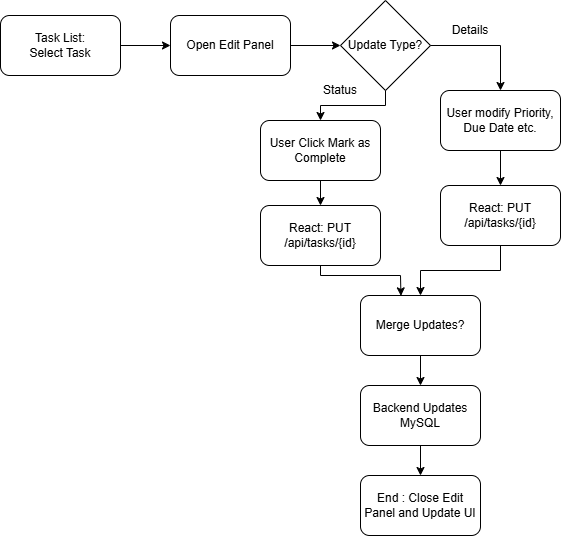

The diagram above was exported from draw.io. Its source (the exported page's mxGraphModel, read from the mxfile embedded in the PNG):
<mxGraphModel dx="569" dy="624" grid="1" gridSize="10" guides="1" tooltips="1" connect="1" arrows="1" fold="1" page="1" pageScale="1" pageWidth="850" pageHeight="1100" math="0" shadow="0">
  <root>
    <mxCell id="0" />
    <mxCell id="1" parent="0" />
    <mxCell id="0qUP60uLsux0Nd-zuQ2T-48" edge="1" parent="1" style="edgeStyle=orthogonalEdgeStyle;rounded=0;orthogonalLoop=1;jettySize=auto;html=1;" target="0qUP60uLsux0Nd-zuQ2T-47" value="">
      <mxGeometry relative="1" as="geometry">
        <mxPoint x="249.9999999999999" y="260" as="sourcePoint" />
      </mxGeometry>
    </mxCell>
    <mxCell id="0qUP60uLsux0Nd-zuQ2T-63" edge="1" parent="1" source="0qUP60uLsux0Nd-zuQ2T-47" style="edgeStyle=orthogonalEdgeStyle;rounded=0;orthogonalLoop=1;jettySize=auto;html=1;" target="0qUP60uLsux0Nd-zuQ2T-49" value="">
      <mxGeometry relative="1" as="geometry" />
    </mxCell>
    <mxCell id="0qUP60uLsux0Nd-zuQ2T-47" parent="1" style="rounded=1;whiteSpace=wrap;html=1;" value="Open Edit Panel" vertex="1">
      <mxGeometry height="60" width="120" x="310" y="230" as="geometry" />
    </mxCell>
    <mxCell id="0qUP60uLsux0Nd-zuQ2T-49" parent="1" style="rhombus;whiteSpace=wrap;html=1;" value="Update Type?" vertex="1">
      <mxGeometry height="90" width="90" x="480" y="215" as="geometry" />
    </mxCell>
    <mxCell id="0qUP60uLsux0Nd-zuQ2T-50" edge="1" parent="1" source="0qUP60uLsux0Nd-zuQ2T-49" style="endArrow=classic;html=1;rounded=0;exitX=0.5;exitY=1;exitDx=0;exitDy=0;entryX=0.5;entryY=0;entryDx=0;entryDy=0;" target="0qUP60uLsux0Nd-zuQ2T-54" value="">
      <mxGeometry height="50" relative="1" width="50" as="geometry">
        <Array as="points">
          <mxPoint x="525" y="320" />
          <mxPoint x="460" y="320" />
        </Array>
        <mxPoint x="360" y="310" as="sourcePoint" />
        <mxPoint x="410" y="260" as="targetPoint" />
      </mxGeometry>
    </mxCell>
    <mxCell id="0qUP60uLsux0Nd-zuQ2T-57" edge="1" parent="1" source="0qUP60uLsux0Nd-zuQ2T-51" style="edgeStyle=orthogonalEdgeStyle;rounded=0;orthogonalLoop=1;jettySize=auto;html=1;" target="0qUP60uLsux0Nd-zuQ2T-52" value="">
      <mxGeometry relative="1" as="geometry" />
    </mxCell>
    <mxCell id="0qUP60uLsux0Nd-zuQ2T-51" parent="1" style="rounded=1;whiteSpace=wrap;html=1;" value="User modify Priority, Due Date etc." vertex="1">
      <mxGeometry height="60" width="120" x="580" y="305" as="geometry" />
    </mxCell>
    <mxCell id="0qUP60uLsux0Nd-zuQ2T-56" edge="1" parent="1" source="0qUP60uLsux0Nd-zuQ2T-52" style="edgeStyle=orthogonalEdgeStyle;rounded=0;orthogonalLoop=1;jettySize=auto;html=1;" target="0qUP60uLsux0Nd-zuQ2T-53" value="">
      <mxGeometry relative="1" as="geometry" />
    </mxCell>
    <mxCell id="0qUP60uLsux0Nd-zuQ2T-52" parent="1" style="rounded=1;whiteSpace=wrap;html=1;" value="React: PUT /api/tasks/{id}" vertex="1">
      <mxGeometry height="60" width="120" x="580" y="400" as="geometry" />
    </mxCell>
    <mxCell id="0qUP60uLsux0Nd-zuQ2T-69" edge="1" parent="1" source="0qUP60uLsux0Nd-zuQ2T-53" style="edgeStyle=orthogonalEdgeStyle;rounded=0;orthogonalLoop=1;jettySize=auto;html=1;" target="0qUP60uLsux0Nd-zuQ2T-68" value="">
      <mxGeometry relative="1" as="geometry" />
    </mxCell>
    <mxCell id="0qUP60uLsux0Nd-zuQ2T-53" parent="1" style="rounded=1;whiteSpace=wrap;html=1;" value="Merge Updates?" vertex="1">
      <mxGeometry height="60" width="120" x="500" y="510" as="geometry" />
    </mxCell>
    <mxCell id="0qUP60uLsux0Nd-zuQ2T-66" edge="1" parent="1" source="0qUP60uLsux0Nd-zuQ2T-54" style="edgeStyle=orthogonalEdgeStyle;rounded=0;orthogonalLoop=1;jettySize=auto;html=1;" target="0qUP60uLsux0Nd-zuQ2T-65" value="">
      <mxGeometry relative="1" as="geometry" />
    </mxCell>
    <mxCell id="0qUP60uLsux0Nd-zuQ2T-54" parent="1" style="rounded=1;whiteSpace=wrap;html=1;" value="User Click Mark as Complete" vertex="1">
      <mxGeometry height="60" width="120" x="400" y="335" as="geometry" />
    </mxCell>
    <mxCell id="0qUP60uLsux0Nd-zuQ2T-58" edge="1" parent="1" source="0qUP60uLsux0Nd-zuQ2T-49" style="endArrow=classic;html=1;rounded=0;exitX=1;exitY=0.5;exitDx=0;exitDy=0;entryX=0.5;entryY=0;entryDx=0;entryDy=0;" target="0qUP60uLsux0Nd-zuQ2T-51" value="">
      <mxGeometry height="50" relative="1" width="50" as="geometry">
        <Array as="points">
          <mxPoint x="640" y="260" />
        </Array>
        <mxPoint x="360" y="490" as="sourcePoint" />
        <mxPoint x="410" y="440" as="targetPoint" />
      </mxGeometry>
    </mxCell>
    <mxCell id="0qUP60uLsux0Nd-zuQ2T-61" parent="1" style="text;html=1;whiteSpace=wrap;strokeColor=none;fillColor=none;align=center;verticalAlign=middle;rounded=0;" value="Status" vertex="1">
      <mxGeometry height="30" width="60" x="450" y="290" as="geometry" />
    </mxCell>
    <mxCell id="0qUP60uLsux0Nd-zuQ2T-62" parent="1" style="text;html=1;whiteSpace=wrap;strokeColor=none;fillColor=none;align=center;verticalAlign=middle;rounded=0;" value="Details" vertex="1">
      <mxGeometry height="30" width="60" x="580" y="230" as="geometry" />
    </mxCell>
    <mxCell id="0qUP60uLsux0Nd-zuQ2T-64" parent="1" style="rounded=1;whiteSpace=wrap;html=1;" value="Task List:&lt;div&gt;Select Task&lt;/div&gt;" vertex="1">
      <mxGeometry height="60" width="120" x="140" y="230" as="geometry" />
    </mxCell>
    <mxCell id="0qUP60uLsux0Nd-zuQ2T-65" parent="1" style="rounded=1;whiteSpace=wrap;html=1;" value="React: PUT /api/tasks/{id}" vertex="1">
      <mxGeometry height="60" width="120" x="400" y="420" as="geometry" />
    </mxCell>
    <mxCell id="0qUP60uLsux0Nd-zuQ2T-67" edge="1" parent="1" source="0qUP60uLsux0Nd-zuQ2T-65" style="endArrow=classic;html=1;rounded=0;exitX=0.5;exitY=1;exitDx=0;exitDy=0;entryX=0.337;entryY=0.006;entryDx=0;entryDy=0;entryPerimeter=0;" target="0qUP60uLsux0Nd-zuQ2T-53" value="">
      <mxGeometry height="50" relative="1" width="50" as="geometry">
        <Array as="points">
          <mxPoint x="460" y="490" />
          <mxPoint x="540" y="490" />
        </Array>
        <mxPoint x="520" y="490" as="sourcePoint" />
        <mxPoint x="570" y="440" as="targetPoint" />
      </mxGeometry>
    </mxCell>
    <mxCell id="0qUP60uLsux0Nd-zuQ2T-71" edge="1" parent="1" source="0qUP60uLsux0Nd-zuQ2T-68" style="edgeStyle=orthogonalEdgeStyle;rounded=0;orthogonalLoop=1;jettySize=auto;html=1;" target="0qUP60uLsux0Nd-zuQ2T-70" value="">
      <mxGeometry relative="1" as="geometry" />
    </mxCell>
    <mxCell id="0qUP60uLsux0Nd-zuQ2T-68" parent="1" style="rounded=1;whiteSpace=wrap;html=1;" value="Backend Updates MySQL" vertex="1">
      <mxGeometry height="60" width="120" x="500" y="600" as="geometry" />
    </mxCell>
    <mxCell id="0qUP60uLsux0Nd-zuQ2T-70" parent="1" style="rounded=1;whiteSpace=wrap;html=1;" value="End : Close Edit Panel and Update UI" vertex="1">
      <mxGeometry height="60" width="120" x="500" y="690" as="geometry" />
    </mxCell>
  </root>
</mxGraphModel>